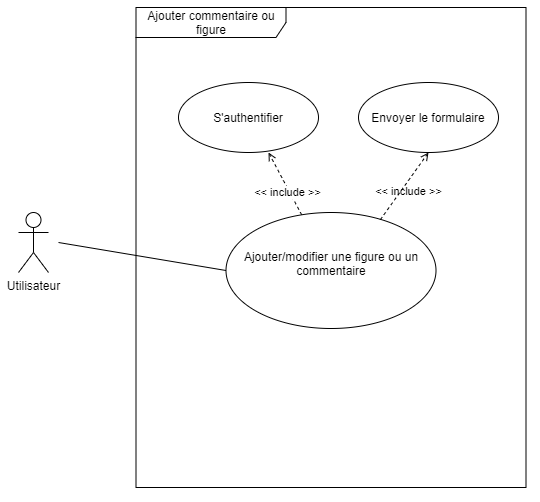

The diagram above was exported from draw.io. Its source (the exported page's mxGraphModel, read from the mxfile embedded in the PNG):
<mxGraphModel dx="981" dy="567" grid="1" gridSize="10" guides="1" tooltips="1" connect="1" arrows="1" fold="1" page="1" pageScale="1" pageWidth="827" pageHeight="1169" math="0" shadow="0">
  <root>
    <mxCell id="0" />
    <mxCell id="1" parent="0" />
    <mxCell id="2" value="Ajouter commentaire ou figure" style="shape=umlFrame;whiteSpace=wrap;html=1;width=150;height=30;" parent="1" vertex="1">
      <mxGeometry x="257.5" y="105" width="390" height="480" as="geometry" />
    </mxCell>
    <mxCell id="8" style="edgeStyle=none;rounded=0;orthogonalLoop=1;jettySize=auto;html=1;entryX=0.643;entryY=1;entryDx=0;entryDy=0;entryPerimeter=0;endArrow=open;endFill=0;dashed=1;" parent="1" source="4" target="5" edge="1">
      <mxGeometry relative="1" as="geometry" />
    </mxCell>
    <mxCell id="9" value="&amp;lt;&amp;lt; include &amp;gt;&amp;gt;" style="edgeLabel;html=1;align=center;verticalAlign=middle;resizable=0;points=[];" parent="8" vertex="1" connectable="0">
      <mxGeometry x="-0.5491" y="-1" relative="1" as="geometry">
        <mxPoint x="-7.81" y="-7.829999999999999" as="offset" />
      </mxGeometry>
    </mxCell>
    <mxCell id="4" value="Ajouter/modifier une figure ou un commentaire&lt;br&gt;&lt;br&gt;" style="ellipse;whiteSpace=wrap;html=1;" parent="1" vertex="1">
      <mxGeometry x="347.5" y="310" width="210" height="116" as="geometry" />
    </mxCell>
    <mxCell id="5" value="S'authentifier" style="ellipse;whiteSpace=wrap;html=1;" parent="1" vertex="1">
      <mxGeometry x="300" y="180" width="140" height="70" as="geometry" />
    </mxCell>
    <mxCell id="11" value="&amp;lt;&amp;lt; include &amp;gt;&amp;gt;" style="edgeLabel;html=1;align=center;verticalAlign=middle;resizable=0;points=[];" parent="1" vertex="1" connectable="0">
      <mxGeometry x="515.0005583479392" y="290.0000672338987" as="geometry">
        <mxPoint x="15" y="-1" as="offset" />
      </mxGeometry>
    </mxCell>
    <mxCell id="18" style="edgeStyle=none;rounded=0;orthogonalLoop=1;jettySize=auto;html=1;entryX=0;entryY=0.5;entryDx=0;entryDy=0;endArrow=none;endFill=0;" parent="1" target="4" edge="1">
      <mxGeometry relative="1" as="geometry">
        <mxPoint x="180" y="340" as="sourcePoint" />
        <mxPoint x="347.5" y="378" as="targetPoint" />
      </mxGeometry>
    </mxCell>
    <mxCell id="13" value="Utilisateur" style="shape=umlActor;verticalLabelPosition=bottom;verticalAlign=top;html=1;outlineConnect=0;" parent="1" vertex="1">
      <mxGeometry x="140" y="310" width="30" height="60" as="geometry" />
    </mxCell>
    <mxCell id="qCZQUtDjeMvGogbK8V5z-19" style="rounded=0;orthogonalLoop=1;jettySize=auto;html=1;exitX=0.735;exitY=0.062;exitDx=0;exitDy=0;entryX=0.5;entryY=1;entryDx=0;entryDy=0;dashed=1;exitPerimeter=0;endArrow=open;endFill=0;" edge="1" parent="1" source="4" target="qCZQUtDjeMvGogbK8V5z-18">
      <mxGeometry relative="1" as="geometry" />
    </mxCell>
    <mxCell id="qCZQUtDjeMvGogbK8V5z-18" value="Envoyer le formulaire" style="ellipse;whiteSpace=wrap;html=1;" vertex="1" parent="1">
      <mxGeometry x="480" y="180" width="140" height="70" as="geometry" />
    </mxCell>
  </root>
</mxGraphModel>